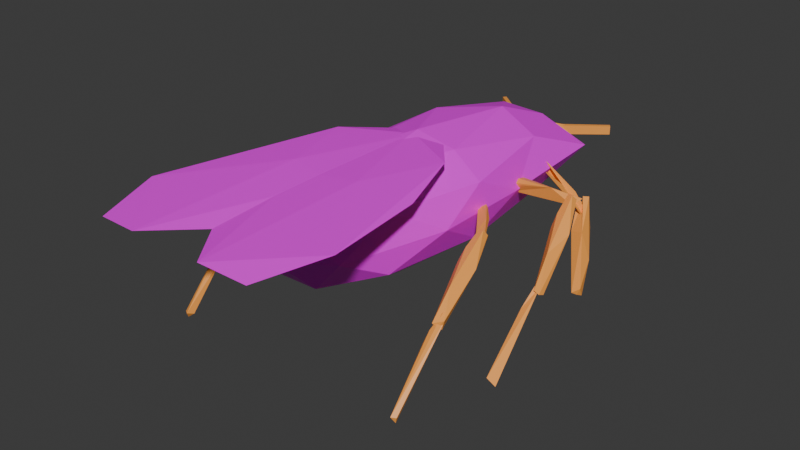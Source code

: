 # Source: fruit_fly.blend  (saved by Blender 4.2.66; exported with 4.5.12 LTS)
import bpy
from mathutils import Matrix  # noqa: F401  (used for matrix-valued properties, if any)

bpy.ops.wm.read_factory_settings(use_empty=True)
scene = bpy.context.scene
scene.name = 'Scene'

# ---- collections
col_collection = bpy.data.collections.new('Collection'); scene.collection.children.link(col_collection)

# ---- images (referenced by path relative to the original .blend; pixels are not part of the script)
import os
ASSET_DIR = os.environ.get("B2B_ASSET_DIR", "")  # directory of the original .blend (textures are referenced by path, not embedded)
HERE = os.path.dirname(os.path.abspath(__file__))  # packed textures are extracted next to this script under _unpacked/

def load_image(name, relpath, width, height, colorspace="sRGB"):
    """Load a texture the original file referenced (path relative to the .blend, or extracted next to this script)."""
    p = next((c for c in (os.path.join(HERE, relpath), os.path.join(ASSET_DIR, relpath)) if relpath and os.path.exists(c)), "")
    if p:
        img = bpy.data.images.load(p, check_existing=True)
        img.name = name
    else:  # same state as the original file: an image datablock whose file is absent (Cycles renders it pink)
        img = bpy.data.images.new(name, width, height)
        img.source = "FILE"
        img.filepath = "//" + (relpath or name)
    img.colorspace_settings.name = colorspace
    return img
img_body_texture = load_image('body-texture', 'body-texture.png', 1024, 1024, 'sRGB')
img_wings = load_image('wings', 'wings.png', 1024, 1024, 'sRGB')

# ---- materials (node trees are filled in below, after node groups)
mat_material_001 = bpy.data.materials.new('Material.001')
mat_material_001.preview_render_type = 'FLAT'
mat_material_004 = bpy.data.materials.new('Material.004')
mat_material = bpy.data.materials.new('Material')
mat_material.alpha_threshold = 0.0
mat_material.use_transparent_shadow = False
mat_material.roughness = 0.5
mat_material.line_color = (0.0, 0.0, 0.0, 1.0)

# ---- material node trees
mat_material_001.use_nodes = True; mat_material_001.node_tree.nodes.clear()
_N = mat_material_001.node_tree.nodes; _L = mat_material_001.node_tree.links
n0 = _N.new('ShaderNodeBsdfPrincipled'); n0.name = 'Principled BSDF'; n0.location = (10, 300)
n1 = _N.new('ShaderNodeOutputMaterial'); n1.name = 'Material Output'; n1.location = (300, 300)
n2 = _N.new('ShaderNodeTexImage'); n2.name = 'Image Texture'; n2.location = (-337, 210)
n2.image = img_body_texture
_L.new(n0.outputs[0], n1.inputs[0])
_L.new(n2.outputs[0], n0.inputs[0])
n1.is_active_output = True
mat_material_004.use_nodes = True; mat_material_004.node_tree.nodes.clear()
_N = mat_material_004.node_tree.nodes; _L = mat_material_004.node_tree.links
n0 = _N.new('ShaderNodeBsdfPrincipled'); n0.name = 'Principled BSDF'; n0.location = (10, 300)
n0.inputs[0].default_value = (1.0, 0.3815, 0.06683, 1.0)
n1 = _N.new('ShaderNodeOutputMaterial'); n1.name = 'Material Output'; n1.location = (300, 300)
_L.new(n0.outputs[0], n1.inputs[0])
n1.is_active_output = True
mat_material.use_nodes = True; mat_material.node_tree.nodes.clear()
_N = mat_material.node_tree.nodes; _L = mat_material.node_tree.links
n0 = _N.new('ShaderNodeOutputMaterial'); n0.name = 'Material Output'; n0.location = (300, 300)
n1 = _N.new('ShaderNodeBsdfPrincipled'); n1.name = 'Principled BSDF'; n1.location = (10, 300)
n1.inputs[3].default_value = 1.45
n2 = _N.new('ShaderNodeTexImage'); n2.name = 'Image Texture'; n2.location = (-345, 229)
n2.image = img_wings
_L.new(n1.outputs[0], n0.inputs[0])
_L.new(n2.outputs[0], n1.inputs[0])
n0.is_active_output = True

# ---- world
world_world = bpy.data.worlds.new('World'); scene.world = world_world
world_world.use_nodes = True; world_world.node_tree.nodes.clear()
_N = world_world.node_tree.nodes; _L = world_world.node_tree.links
n0 = _N.new('ShaderNodeOutputWorld'); n0.name = 'World Output'; n0.location = (300, 300)
n1 = _N.new('ShaderNodeBackground'); n1.name = 'Background'; n1.location = (10, 300)
n1.inputs[0].default_value = (0.05088, 0.05088, 0.05088, 1.0)
_L.new(n1.outputs[0], n0.inputs[0])
n0.is_active_output = True
world_world.color = (0.05088, 0.05088, 0.05088)
world_world.sun_shadow_jitter_overblur = 0.0

# ---- meshes
me_icosphere_001 = bpy.data.meshes.new('Icosphere.001')
me_icosphere_001.from_pydata([(-5.96e-08, 7.451e-09, -0.44), (0.3184, -0.3768, -0.1968), (-0.1216, -0.5772, -0.1968), (-0.3935, 7.451e-09, -0.1968), (-0.1216, 0.6068, -0.1968), (0.3184, 0.398, -0.1968), (0.1216, -0.5772, 0.1968), (-0.3184, -0.3768, 0.1968), (-0.3184, 0.398, 0.1968), (0.1216, 0.6068, 0.1968), (0.3935, 7.451e-09, 0.1968), (-5.96e-08, 7.451e-09, 0.44), (-0.07148, -0.3772, -0.3743), (0.1871, -0.234, -0.3743), (0.1157, -0.5553, -0.2313), (0.3743, 7.451e-09, -0.2313), (0.1871, 0.2484, -0.3743), (-0.2313, 7.451e-09, -0.3743), (-0.3028, -0.3617, -0.2313), (-0.07148, 0.4002, -0.3743), (-0.3028, 0.3824, -0.2313), (0.1157, 0.5845, -0.2313), (0.4185, -0.182, 0.0), (0.4185, 0.1887, 0.0), (-5.96e-08, -0.6547, 0.0), (0.2586, -0.548, 0.0), (-0.4185, -0.182, 0.0), (-0.2586, -0.548, 0.0), (-0.3671, 0.6391, 0.0), (-0.4185, 0.1887, 0.0), (0.3721, 0.6468, 7.451e-09), (-5.96e-08, 0.6861, 0.0), (0.3028, -0.3617, 0.2313), (-0.1157, -0.5553, 0.2313), (-0.3743, 7.451e-09, 0.2313), (-0.1157, 0.5845, 0.2313), (0.3028, 0.3824, 0.2313), (0.07148, -0.3772, 0.3743), (0.2313, 7.451e-09, 0.3743), (-0.1871, -0.234, 0.3743), (-0.1871, 0.2484, 0.3743), (0.07148, 0.4002, 0.3743), (-0.2162, 0.2188, 0.0342), (-0.2249, 0.1826, 0.0342), (-0.3466, 0.2431, -0.0342), (-0.3606, 0.1845, -0.0342), (-0.1703, 0.1957, -0.0342), (-0.3067, 0.2201, 0.06505), (-0.3513, 0.242, 0.0402), (-0.1838, 0.1969, 0.0402), (-0.3118, 0.1988, 0.06505), (-0.3646, 0.1863, 0.0402), (-0.1518, 0.2046, 5.588e-09), (-0.1568, 0.1834, 5.588e-09), (-0.2538, 0.2325, 5.588e-09), (-0.2671, 0.1768, 5.588e-09), (-0.2264, 0.2189, -0.0402), (-0.2347, 0.1845, -0.0402), (-0.3839, 0.2343, -0.06505), (-0.2787, 0.2065, -0.06505), (-0.3921, 0.1999, -0.06505)], [], [(0, 13, 12), (1, 13, 15), (0, 12, 17), (0, 17, 19), (0, 19, 16), (1, 15, 22), (2, 14, 24), (3, 18, 26), (4, 20, 28), (5, 21, 30), (1, 22, 25), (2, 24, 27), (3, 26, 29), (4, 28, 31), (5, 30, 23), (6, 32, 37), (7, 33, 39), (8, 34, 40), (9, 35, 41), (10, 36, 38), (38, 41, 11), (38, 36, 41), (36, 9, 41), (41, 40, 11), (41, 35, 40), (35, 8, 40), (40, 39, 11), (40, 34, 39), (34, 7, 39), (39, 37, 11), (39, 33, 37), (33, 6, 37), (37, 38, 11), (37, 32, 38), (32, 10, 38), (23, 36, 10), (23, 30, 36), (30, 9, 36), (31, 35, 9), (31, 28, 35), (28, 8, 35), (29, 34, 8), (29, 26, 34), (26, 7, 34), (27, 33, 7), (27, 24, 33), (24, 6, 33), (25, 32, 6), (25, 22, 32), (22, 10, 32), (30, 31, 9), (30, 21, 31), (21, 4, 31), (28, 29, 8), (28, 20, 29), (20, 3, 29), (26, 27, 7), (26, 18, 27), (18, 2, 27), (24, 25, 6), (24, 14, 25), (14, 1, 25), (22, 23, 10), (22, 15, 23), (15, 5, 23), (16, 21, 5), (16, 19, 21), (19, 4, 21), (19, 20, 4), (19, 17, 20), (17, 3, 20), (17, 18, 3), (17, 12, 18), (12, 2, 18), (15, 16, 5), (15, 13, 16), (13, 0, 16), (12, 14, 2), (12, 13, 14), (13, 1, 14), (42, 47, 49), (42, 49, 52), (43, 51, 55), (42, 52, 54), (43, 55, 53), (44, 56, 58), (46, 57, 59), (59, 57, 60), (57, 45, 60), (58, 56, 59), (56, 46, 59), (53, 57, 46), (53, 55, 57), (55, 45, 57), (54, 56, 44), (54, 52, 56), (52, 46, 56), (48, 42, 54), (52, 53, 46), (52, 49, 53), (49, 43, 53), (50, 51, 43), (49, 50, 43), (49, 47, 50), (47, 42, 48)])
_uv = me_icosphere_001.uv_layers.new(name='UVMap')
_uv.uv.foreach_set('vector', [0.1818, 0.0, 0.2273, 0.07873, 0.1364, 0.07873, 0.2727, 0.1575, 0.3182, 0.07873, 0.3636, 0.1575, 0.9091, 0.0, 0.9545, 0.07873, 0.8636, 0.07873, 0.7273, 0.0, 0.7727, 0.07873, 0.6818, 0.07873, 0.5455, 0.0, 0.5909, 0.07873, 0.5, 0.07873, 0.2727, 0.1575, 0.3636, 0.1575, 0.3182, 0.2362, 0.09091, 0.1575, 0.1818, 0.1575, 0.1364, 0.2362, 0.8182, 0.1575, 0.9091, 0.1575, 0.8636, 0.2362, 0.6364, 0.1575, 0.7273, 0.1575, 0.6818, 0.2362, 0.4545, 0.1575, 0.5455, 0.1575, 0.5, 0.2362, 0.2727, 0.1575, 0.3182, 0.2362, 0.2273, 0.2362, 0.09091, 0.1575, 0.1364, 0.2362, 0.04546, 0.2362, 0.8182, 0.1575, 0.8636, 0.2362, 0.7727, 0.2362, 0.6364, 0.1575, 0.6818, 0.2362, 0.5909, 0.2362, 0.4545, 0.1575, 0.5, 0.2362, 0.4091, 0.2362, 0.1818, 0.3149, 0.2727, 0.3149, 0.2273, 0.3937, 0.0, 0.3149, 0.09091, 0.3149, 0.04546, 0.3937, 0.7273, 0.3149, 0.8182, 0.3149, 0.7727, 0.3937, 0.5455, 0.3149, 0.6364, 0.3149, 0.5909, 0.3937, 0.3636, 0.3149, 0.4545, 0.3149, 0.4091, 0.3937, 0.4091, 0.3937, 0.5, 0.3937, 0.4545, 0.4724, 0.4091, 0.3937, 0.4545, 0.3149, 0.5, 0.3937, 0.4545, 0.3149, 0.5455, 0.3149, 0.5, 0.3937, 0.5909, 0.3937, 0.6818, 0.3937, 0.6364, 0.4724, 0.5909, 0.3937, 0.6364, 0.3149, 0.6818, 0.3937, 0.6364, 0.3149, 0.7273, 0.3149, 0.6818, 0.3937, 0.7727, 0.3937, 0.8636, 0.3937, 0.8182, 0.4724, 0.7727, 0.3937, 0.8182, 0.3149, 0.8636, 0.3937, 0.8182, 0.3149, 0.9091, 0.3149, 0.8636, 0.3937, 0.04546, 0.3937, 0.1364, 0.3937, 0.09091, 0.4724, 0.04546, 0.3937, 0.09091, 0.3149, 0.1364, 0.3937, 0.09091, 0.3149, 0.1818, 0.3149, 0.1364, 0.3937, 0.2273, 0.3937, 0.3182, 0.3937, 0.2727, 0.4724, 0.2273, 0.3937, 0.2727, 0.3149, 0.3182, 0.3937, 0.2727, 0.3149, 0.3636, 0.3149, 0.3182, 0.3937, 0.4091, 0.2362, 0.4545, 0.3149, 0.3636, 0.3149, 0.4091, 0.2362, 0.5, 0.2362, 0.4545, 0.3149, 0.5, 0.2362, 0.5455, 0.3149, 0.4545, 0.3149, 0.5909, 0.2362, 0.6364, 0.3149, 0.5455, 0.3149, 0.5909, 0.2362, 0.6818, 0.2362, 0.6364, 0.3149, 0.6818, 0.2362, 0.7273, 0.3149, 0.6364, 0.3149, 0.7727, 0.2362, 0.8182, 0.3149, 0.7273, 0.3149, 0.7727, 0.2362, 0.8636, 0.2362, 0.8182, 0.3149, 0.8636, 0.2362, 0.9091, 0.3149, 0.8182, 0.3149, 0.04546, 0.2362, 0.09091, 0.3149, 0.0, 0.3149, 0.04546, 0.2362, 0.1364, 0.2362, 0.09091, 0.3149, 0.1364, 0.2362, 0.1818, 0.3149, 0.09091, 0.3149, 0.2273, 0.2362, 0.2727, 0.3149, 0.1818, 0.3149, 0.2273, 0.2362, 0.3182, 0.2362, 0.2727, 0.3149, 0.3182, 0.2362, 0.3636, 0.3149, 0.2727, 0.3149, 0.5, 0.2362, 0.5909, 0.2362, 0.5455, 0.3149, 0.5, 0.2362, 0.5455, 0.1575, 0.5909, 0.2362, 0.5455, 0.1575, 0.6364, 0.1575, 0.5909, 0.2362, 0.6818, 0.2362, 0.7727, 0.2362, 0.7273, 0.3149, 0.6818, 0.2362, 0.7273, 0.1575, 0.7727, 0.2362, 0.7273, 0.1575, 0.8182, 0.1575, 0.7727, 0.2362, 0.8636, 0.2362, 0.9545, 0.2362, 0.9091, 0.3149, 0.8636, 0.2362, 0.9091, 0.1575, 0.9545, 0.2362, 0.9091, 0.1575, 1.0, 0.1575, 0.9545, 0.2362, 0.1364, 0.2362, 0.2273, 0.2362, 0.1818, 0.3149, 0.1364, 0.2362, 0.1818, 0.1575, 0.2273, 0.2362, 0.1818, 0.1575, 0.2727, 0.1575, 0.2273, 0.2362, 0.3182, 0.2362, 0.4091, 0.2362, 0.3636, 0.3149, 0.3182, 0.2362, 0.3636, 0.1575, 0.4091, 0.2362, 0.3636, 0.1575, 0.4545, 0.1575, 0.4091, 0.2362, 0.5, 0.07873, 0.5455, 0.1575, 0.4545, 0.1575, 0.5, 0.07873, 0.5909, 0.07873, 0.5455, 0.1575, 0.5909, 0.07873, 0.6364, 0.1575, 0.5455, 0.1575, 0.6818, 0.07873, 0.7273, 0.1575, 0.6364, 0.1575, 0.6818, 0.07873, 0.7727, 0.07873, 0.7273, 0.1575, 0.7727, 0.07873, 0.8182, 0.1575, 0.7273, 0.1575, 0.8636, 0.07873, 0.9091, 0.1575, 0.8182, 0.1575, 0.8636, 0.07873, 0.9545, 0.07873, 0.9091, 0.1575, 0.9545, 0.07873, 1.0, 0.1575, 0.9091, 0.1575, 0.3636, 0.1575, 0.4091, 0.07873, 0.4545, 0.1575, 0.3636, 0.1575, 0.3182, 0.07873, 0.4091, 0.07873, 0.3182, 0.07873, 0.3636, 0.0, 0.4091, 0.07873, 0.1364, 0.07873, 0.1818, 0.1575, 0.09091, 0.1575, 0.1364, 0.07873, 0.2273, 0.07873, 0.1818, 0.1575, 0.2273, 0.07873, 0.2727, 0.1575, 0.1818, 0.1575, 0.2727, 0.1575, 0.3182, 0.07873, 0.3636, 0.1575, 0.2727, 0.1575, 0.3636, 0.1575, 0.3182, 0.2362, 0.4545, 0.1575, 0.5455, 0.1575, 0.5, 0.2362, 0.2727, 0.1575, 0.3182, 0.2362, 0.2273, 0.2362, 0.4545, 0.1575, 0.5, 0.2362, 0.4091, 0.2362, 0.1818, 0.3149, 0.2727, 0.3149, 0.2273, 0.3937, 0.3636, 0.3149, 0.4545, 0.3149, 0.4091, 0.3937, 0.4091, 0.3937, 0.4545, 0.3149, 0.5, 0.3937, 0.4545, 0.3149, 0.5455, 0.3149, 0.5, 0.3937, 0.2273, 0.3937, 0.2727, 0.3149, 0.3182, 0.3937, 0.2727, 0.3149, 0.3636, 0.3149, 0.3182, 0.3937, 0.4091, 0.2362, 0.4545, 0.3149, 0.3636, 0.3149, 0.4091, 0.2362, 0.5, 0.2362, 0.4545, 0.3149, 0.5, 0.2362, 0.5455, 0.3149, 0.4545, 0.3149, 0.2273, 0.2362, 0.2727, 0.3149, 0.1818, 0.3149, 0.2273, 0.2362, 0.3182, 0.2362, 0.2727, 0.3149, 0.3182, 0.2362, 0.3636, 0.3149, 0.2727, 0.3149, 0.1818, 0.1575, 0.2727, 0.1575, 0.2273, 0.2362, 0.3182, 0.2362, 0.4091, 0.2362, 0.3636, 0.3149, 0.3182, 0.2362, 0.3636, 0.1575, 0.4091, 0.2362, 0.3636, 0.1575, 0.4545, 0.1575, 0.4091, 0.2362, 0.5, 0.07873, 0.5455, 0.1575, 0.4545, 0.1575, 0.3636, 0.1575, 0.4091, 0.07873, 0.4545, 0.1575, 0.3636, 0.1575, 0.3182, 0.07873, 0.4091, 0.07873, 0.2273, 0.07873, 0.2727, 0.1575, 0.1818, 0.1575])
me_icosphere_001.materials.append(mat_material_001)
me_icosphere_001.update()
me_icosphere_002 = bpy.data.meshes.new('Icosphere.002')
me_icosphere_002.from_pydata([(-0.3466, 0.2431, -0.0342), (-0.3914, 0.2387, -0.07372), (-0.3094, 0.2105, 0.05799), (-0.3646, 0.1863, 0.0402), (-0.3532, 0.2476, 0.04166), (-0.2538, 0.2325, 5.588e-09), (-0.7346, 0.2579, 0.009016), (-0.5875, 0.2167, 0.06378), (-0.2671, 0.1768, 5.588e-09), (-0.6962, 0.237, -0.04291), (-0.2787, 0.2065, -0.06505), (-0.371, 0.2053, -0.04079), (-0.7801, 0.1428, -0.1511), (-0.6686, 0.1994, -0.1073), (-0.6712, 0.2356, 0.03631), (-0.7952, -0.0009033, -0.4734), (-0.7228, 0.1337, -0.2816), (-0.6842, 0.248, -0.01458), (-0.6645, 0.1526, -0.1512), (-0.7506, -0.01185, -0.4427), (-0.7161, 0.2419, 0.007897), (-0.7666, -0.02822, -0.427), (-0.7882, -0.01997, -0.4579), (-0.6719, 0.1762, -0.06221), (-0.7472, 0.05419, -0.2316), (-0.7013, 0.2289, 0.04324), (-0.753, -0.002089, -0.4032), (-0.7518, -0.2447, -0.8791), (-0.7431, -0.02885, -0.5006), (-0.7401, -0.06707, -0.5372), (-0.8137, -0.257, -0.9056), (-0.7707, -0.2655, -0.8512), (-0.7751, -0.00503, -0.4236)], [], [(10, 11, 1), (11, 9, 1), (9, 6, 1), (7, 9, 11), (6, 4, 1), (4, 0, 1), (8, 7, 11), (8, 3, 7), (7, 6, 9), (4, 5, 0), (2, 7, 3), (7, 4, 6), (7, 2, 4), (12, 15, 22), (16, 18, 19), (18, 23, 24), (24, 23, 25), (23, 14, 25), (25, 12, 24), (12, 22, 24), (22, 21, 24), (21, 18, 24), (20, 12, 25), (19, 18, 21), (20, 17, 12), (22, 15, 19), (15, 16, 19), (16, 13, 18), (16, 17, 13), (16, 12, 17), (16, 15, 12), (32, 30, 31), (31, 29, 32), (29, 26, 32), (27, 29, 31), (30, 27, 31), (27, 28, 29), (28, 30, 32), (30, 28, 27)])
_uv = me_icosphere_002.uv_layers.new(name='UVMap')
_uv.uv.foreach_set('vector', [0.4091, 0.3937, 0.5, 0.3937, 0.4545, 0.4724, 0.5633, 0.3457, 0.808, 0.3149, 0.6605, 0.4305, 0.808, 0.3149, 0.8228, 0.2198, 0.8248, 0.4142, 0.7242, 0.1261, 0.808, 0.3149, 0.5633, 0.3457, 0.006328, 0.304, 0.1805, 0.1581, 0.1328, 0.396, 0.1805, 0.1581, 0.1818, 0.3149, 0.1328, 0.396, 0.5, 0.2362, 0.7242, 0.1261, 0.5633, 0.3457, 0.5, 0.2362, 0.5455, 0.1575, 0.7242, 0.1261, 0.7242, 0.1261, 0.8228, 0.2198, 0.808, 0.3149, 0.1805, 0.1581, 0.2273, 0.2362, 0.1818, 0.3149, 0.5, 0.07873, 0.6465, 0.1137, 0.5455, 0.1575, 0.8851, 0.06358, 1.0, 0.1575, 0.8228, 0.2198, 0.1627, 0.03308, 0.2273, 0.07873, 0.1805, 0.1581, 0.7843, 0.2506, 0.9761, 0.1749, 0.8933, 0.2876, 0.2271, 0.06525, 0.4077, 0.2371, 0.2273, 0.2362, 0.4077, 0.2371, 0.4545, 0.3149, 0.4348, 0.4381, 0.4348, 0.4381, 0.4545, 0.3149, 0.5, 0.3937, 0.4545, 0.3149, 0.5455, 0.3149, 0.5, 0.3937, 0.7727, 0.3937, 0.7843, 0.2506, 0.8459, 0.4244, 0.7843, 0.2506, 0.8933, 0.2876, 0.8459, 0.4244, 0.1364, 0.2362, 0.1806, 0.3149, 0.08955, 0.3937, 0.1806, 0.3149, 0.4077, 0.2371, 0.2528, 0.411, 0.6818, 0.2362, 0.7843, 0.2506, 0.6363, 0.316, 0.2273, 0.2362, 0.4077, 0.2371, 0.1806, 0.3149, 0.6818, 0.2362, 0.5781, 0.1575, 0.7843, 0.2506, 0.1364, 0.2362, 0.1044, 0.1671, 0.2273, 0.2362, 0.1044, 0.1671, 0.2271, 0.06525, 0.2273, 0.2362, 0.2271, 0.06525, 0.4545, 0.1575, 0.4077, 0.2371, 0.5248, 0.06285, 0.5781, 0.1575, 0.4545, 0.1575, 0.7172, 0.0549, 0.7843, 0.2506, 0.5781, 0.1575, 0.8891, 0.03462, 0.9761, 0.1749, 0.7843, 0.2506, 0.703, 0.2728, 0.9978, 0.1559, 0.8569, 0.4052, 0.4345, 0.4377, 0.4321, 0.2776, 0.5, 0.3937, 0.4321, 0.2776, 0.5455, 0.3149, 0.5, 0.3937, 0.205, 0.1841, 0.4321, 0.2776, 0.1682, 0.3179, 0.0948, 0.1588, 0.205, 0.1841, 0.1682, 0.3179, 0.205, 0.1841, 0.466, 0.1673, 0.4321, 0.2776, 0.8891, 0.0347, 0.9978, 0.1559, 0.703, 0.2728, 0.0948, 0.1588, 0.2028, 0.03635, 0.205, 0.1841])
me_icosphere_002.materials.append(mat_material_004)
me_icosphere_002.update()
me_icosphere_003 = bpy.data.meshes.new('Icosphere.003')
me_icosphere_003.from_pydata([(-0.6847, -0.2632, -0.08329), (-0.5732, -0.2039, -0.06278), (-0.5758, -0.1565, 0.064), (-0.6998, -0.4312, -0.3429), (-0.6121, -0.3057, -0.2178), (-0.6349, -0.2426, -0.1536), (-0.608, -0.1373, 0.01589), (-0.5789, -0.1492, -0.003748), (-0.5691, -0.2536, -0.08729), (-0.6885, -0.4449, -0.3149), (-0.6553, -0.4394, -0.3084), (-0.6207, -0.1526, 0.03353), (-0.6712, -0.4542, -0.2864), (-0.7136, -0.432, -0.2713), (-0.5765, -0.223, -0.00919), (-0.6518, -0.357, -0.1271), (-0.6059, -0.1625, 0.07348), (-0.6926, -0.3967, -0.2456), (-0.6629, -0.443, -0.3517), (-0.6718, -0.4266, -0.2734), (-0.6641, -0.6175, -0.7742), (-0.6815, -0.506, -0.5395), (-0.6526, -0.4793, -0.4139), (-0.6923, -0.6278, -0.8046), (-0.7017, -0.6307, -0.759), (-0.7075, -0.4098, -0.2475), (-0.6733, -0.4331, -0.2966), (-0.6639, -0.4591, -0.3348), (-0.6778, -0.6403, -0.7558), (-0.6909, -0.419, -0.2297), (-0.5229, -0.07499, 0.04331), (-0.3747, 0.05616, 0.01937), (-0.6315, -0.1796, 0.02336), (-0.6078, -0.1958, 0.004019), (-0.5465, -0.1462, 0.01937), (-0.3434, 0.04028, 0.01937), (-0.4831, -0.0232, -0.01937), (-0.6177, -0.2005, -0.04564), (-0.6321, -0.2384, -0.01937), (-0.4412, -0.03565, -0.01937), (-0.3723, 0.02465, -0.01937), (-0.5236, -0.07442, -0.04331)], [], [(5, 4, 3), (0, 3, 13), (4, 8, 10), (8, 14, 15), (15, 14, 16), (14, 2, 16), (16, 0, 15), (0, 13, 15), (13, 12, 15), (12, 8, 15), (11, 0, 16), (3, 9, 13), (9, 12, 13), (10, 8, 12), (11, 6, 0), (9, 3, 10), (3, 4, 10), (4, 1, 8), (4, 7, 1), (4, 5, 7), (5, 6, 7), (5, 0, 6), (5, 3, 0), (25, 23, 24), (22, 27, 28), (28, 27, 29), (27, 19, 29), (29, 25, 28), (25, 24, 28), (23, 28, 24), (20, 22, 28), (23, 20, 28), (20, 18, 22), (21, 26, 18), (21, 17, 26), (21, 25, 17), (21, 23, 25), (20, 21, 18), (23, 21, 20), (30, 31, 32), (31, 30, 35), (30, 32, 33), (30, 33, 34), (30, 34, 35), (32, 31, 36), (33, 32, 37), (34, 33, 38), (35, 34, 39), (32, 36, 37), (33, 37, 38), (34, 38, 39), (36, 40, 41), (37, 36, 41), (38, 37, 41), (39, 38, 41), (40, 39, 41)])
_uv = me_icosphere_003.uv_layers.new(name='UVMap')
_uv.uv.foreach_set('vector', [0.1818, 0.0, 0.2541, 0.1041, 0.1044, 0.1671, 0.7843, 0.2506, 0.9761, 0.1749, 0.8933, 0.2876, 0.2541, 0.1041, 0.4077, 0.2371, 0.2273, 0.2362, 0.4077, 0.2371, 0.4545, 0.3149, 0.4348, 0.4381, 0.4348, 0.4381, 0.4545, 0.3149, 0.5, 0.3937, 0.4545, 0.3149, 0.5455, 0.3149, 0.5, 0.3937, 0.7727, 0.3937, 0.7843, 0.2506, 0.8459, 0.4244, 0.7843, 0.2506, 0.8933, 0.2876, 0.8459, 0.4244, 0.07302, 0.3149, 0.1806, 0.3149, 0.08955, 0.3937, 0.1806, 0.3149, 0.4077, 0.2371, 0.2528, 0.411, 0.6818, 0.2362, 0.7843, 0.2506, 0.6363, 0.316, 0.1044, 0.1671, 0.1364, 0.2362, 0.07302, 0.3149, 0.1364, 0.2362, 0.1806, 0.3149, 0.07302, 0.3149, 0.2273, 0.2362, 0.4077, 0.2371, 0.1806, 0.3149, 0.6818, 0.2362, 0.6366, 0.1575, 0.7843, 0.2506, 0.1364, 0.2362, 0.1044, 0.1671, 0.2273, 0.2362, 0.1044, 0.1671, 0.2541, 0.1041, 0.2273, 0.2362, 0.2541, 0.1041, 0.4545, 0.1575, 0.4077, 0.2371, 0.5, 0.07873, 0.5455, 0.1575, 0.4545, 0.1575, 0.5, 0.07873, 0.5664, 0.0362, 0.5455, 0.1575, 0.5664, 0.0362, 0.6366, 0.1575, 0.5455, 0.1575, 0.7172, 0.0549, 0.7843, 0.2506, 0.6366, 0.1575, 0.8891, 0.03462, 0.9761, 0.1749, 0.7843, 0.2506, 0.682, 0.2362, 0.9978, 0.1559, 0.9525, 0.2381, 0.4076, 0.2369, 0.4545, 0.3149, 0.4345, 0.4377, 0.4345, 0.4377, 0.4545, 0.3149, 0.5, 0.3937, 0.4545, 0.3149, 0.5455, 0.3149, 0.5, 0.3937, 0.7727, 0.3937, 0.682, 0.2362, 0.8476, 0.4213, 0.682, 0.2362, 0.9525, 0.2381, 0.8476, 0.4213, 0.0948, 0.1588, 0.1775, 0.3208, 0.07197, 0.2875, 0.205, 0.1841, 0.4076, 0.2369, 0.1775, 0.3208, 0.0948, 0.1588, 0.205, 0.1841, 0.1775, 0.3208, 0.205, 0.1841, 0.4545, 0.1575, 0.4076, 0.2369, 0.5245, 0.03635, 0.5016, 0.2335, 0.4545, 0.1575, 0.5245, 0.03635, 0.637, 0.1585, 0.5016, 0.2335, 0.7473, 0.0347, 0.682, 0.2362, 0.6355, 0.1581, 0.8891, 0.0347, 0.9978, 0.1559, 0.682, 0.2362, 0.205, 0.1841, 0.3636, 0.07873, 0.4545, 0.1575, 0.0948, 0.1588, 0.2028, 0.03635, 0.205, 0.1841, 0.1818, 0.0, 0.2727, 0.1575, 0.09091, 0.1575, 0.2727, 0.1575, 0.3636, 0.0, 0.4545, 0.1575, 0.9091, 0.0, 1.0, 0.1575, 0.8182, 0.1575, 0.7273, 0.0, 0.8182, 0.1575, 0.6364, 0.1575, 0.5455, 0.0, 0.6364, 0.1575, 0.4545, 0.1575, 0.09091, 0.1575, 0.2727, 0.1575, 0.1818, 0.3149, 0.8182, 0.1575, 1.0, 0.1575, 0.9091, 0.3149, 0.6364, 0.1575, 0.8182, 0.1575, 0.7273, 0.3149, 0.4545, 0.1575, 0.6364, 0.1575, 0.5455, 0.3149, 0.09091, 0.1575, 0.1818, 0.3149, 0.0, 0.3149, 0.8182, 0.1575, 0.9091, 0.3149, 0.7273, 0.3149, 0.6364, 0.1575, 0.7273, 0.3149, 0.5455, 0.3149, 0.1818, 0.3149, 0.3636, 0.3149, 0.2727, 0.4724, 0.0, 0.3149, 0.1818, 0.3149, 0.09091, 0.4724, 0.7273, 0.3149, 0.9091, 0.3149, 0.8182, 0.4724, 0.5455, 0.3149, 0.7273, 0.3149, 0.6364, 0.4724, 0.3636, 0.3149, 0.5455, 0.3149, 0.4545, 0.4724])
me_icosphere_003.materials.append(mat_material_004)
me_icosphere_003.update()
me_icosphere_004 = bpy.data.meshes.new('Icosphere.004')
me_icosphere_004.from_pydata([(-0.6191, 0.005391, -0.4341), (-0.5335, -0.07607, -0.3808), (-0.6699, 0.1005, -0.8282), (-0.5684, 0.009199, -0.6126), (-0.5448, -0.00322, -0.4627), (-0.5329, -0.07477, -0.292), (-0.5002, -0.08161, -0.2702), (-0.6041, -0.06346, -0.4559), (-0.6926, 0.08878, -0.845), (-0.677, 0.06967, -0.8532), (-0.5382, -0.07009, -0.2329), (-0.7089, 0.07342, -0.8581), (-0.7107, 0.08843, -0.7877), (-0.5884, -0.07337, -0.3982), (-0.6796, 0.01062, -0.6323), (-0.5614, -0.08718, -0.2399), (-0.5141, -0.04408, -0.1838), (-0.3659, 0.01809, 0.07076), (-0.5626, -0.05593, -0.3622), (-0.5657, -0.0592, -0.3206), (-0.5377, -0.0624, -0.3368), (-0.3346, 0.01178, 0.03879), (-0.4744, 0.00272, -0.1045), (-0.5756, -0.04895, -0.366), (-0.5832, -0.06139, -0.429), (-0.4324, -0.002232, -0.1295), (-0.3635, 0.02175, -0.008101), (-0.5148, -0.007645, -0.2171)], [], [(4, 3, 2), (0, 2, 12), (3, 7, 9), (7, 13, 14), (14, 13, 15), (15, 0, 14), (0, 12, 14), (12, 11, 14), (11, 7, 14), (10, 0, 15), (2, 8, 12), (8, 11, 12), (9, 7, 11), (10, 5, 0), (8, 2, 9), (2, 3, 9), (3, 1, 7), (3, 6, 1), (3, 4, 6), (4, 5, 6), (4, 0, 5), (4, 2, 0), (11, 8, 9), (16, 17, 18), (17, 16, 21), (16, 18, 19), (16, 19, 20), (16, 20, 21), (18, 17, 22), (19, 18, 23), (20, 19, 24), (21, 20, 25), (18, 22, 23), (19, 23, 24), (20, 24, 25), (22, 26, 27), (23, 22, 27), (24, 23, 27), (25, 24, 27), (26, 25, 27), (1, 13, 7), (1, 5, 13), (6, 5, 1), (10, 15, 5), (5, 15, 13)])
_uv = me_icosphere_004.uv_layers.new(name='UVMap')
_uv.uv.foreach_set('vector', [0.1818, 0.0, 0.2541, 0.1041, 0.1044, 0.1671, 0.7843, 0.2506, 0.9761, 0.1749, 0.8933, 0.2876, 0.2541, 0.1041, 0.4077, 0.2371, 0.2273, 0.2362, 0.4077, 0.2371, 0.4545, 0.3149, 0.4348, 0.4381, 0.4348, 0.4381, 0.4545, 0.3149, 0.5, 0.3937, 0.7727, 0.3937, 0.7843, 0.2506, 0.8459, 0.4244, 0.7843, 0.2506, 0.8933, 0.2876, 0.8459, 0.4244, 0.07302, 0.3149, 0.1806, 0.3149, 0.08955, 0.3937, 0.1806, 0.3149, 0.4077, 0.2371, 0.2528, 0.411, 0.6818, 0.2362, 0.7843, 0.2506, 0.6363, 0.316, 0.1044, 0.1671, 0.1364, 0.2362, 0.07302, 0.3149, 0.1364, 0.2362, 0.1806, 0.3149, 0.07302, 0.3149, 0.2273, 0.2362, 0.4077, 0.2371, 0.1806, 0.3149, 0.6818, 0.2362, 0.6366, 0.1575, 0.7843, 0.2506, 0.1364, 0.2362, 0.1044, 0.1671, 0.2273, 0.2362, 0.1044, 0.1671, 0.2541, 0.1041, 0.2273, 0.2362, 0.2541, 0.1041, 0.4545, 0.1575, 0.4077, 0.2371, 0.5, 0.07873, 0.5455, 0.1575, 0.4545, 0.1575, 0.5, 0.07873, 0.5664, 0.0362, 0.5455, 0.1575, 0.5664, 0.0362, 0.6366, 0.1575, 0.5455, 0.1575, 0.7172, 0.0549, 0.7843, 0.2506, 0.6366, 0.1575, 0.8891, 0.03462, 0.9761, 0.1749, 0.7843, 0.2506, 0.0, 0.0, 0.0, 0.0, 0.0, 0.0, 0.1818, 0.0, 0.2727, 0.1575, 0.09091, 0.1575, 0.2727, 0.1575, 0.3636, 0.0, 0.4545, 0.1575, 0.9091, 0.0, 1.0, 0.1575, 0.8182, 0.1575, 0.7273, 0.0, 0.8182, 0.1575, 0.6364, 0.1575, 0.5455, 0.0, 0.6364, 0.1575, 0.4545, 0.1575, 0.09091, 0.1575, 0.2727, 0.1575, 0.1818, 0.3149, 0.8182, 0.1575, 1.0, 0.1575, 0.9091, 0.3149, 0.6364, 0.1575, 0.8182, 0.1575, 0.7273, 0.3149, 0.4545, 0.1575, 0.6364, 0.1575, 0.5455, 0.3149, 0.09091, 0.1575, 0.1818, 0.3149, 0.0, 0.3149, 0.8182, 0.1575, 0.9091, 0.3149, 0.7273, 0.3149, 0.6364, 0.1575, 0.7273, 0.3149, 0.5455, 0.3149, 0.1818, 0.3149, 0.3636, 0.3149, 0.2727, 0.4724, 0.0, 0.3149, 0.1818, 0.3149, 0.09091, 0.4724, 0.7273, 0.3149, 0.9091, 0.3149, 0.8182, 0.4724, 0.5455, 0.3149, 0.7273, 0.3149, 0.6364, 0.4724, 0.3636, 0.3149, 0.5455, 0.3149, 0.4545, 0.4724, 0.0, 0.0, 0.0, 0.0, 0.0, 0.0, 0.0, 0.0, 0.0, 0.0, 0.0, 0.0, 0.0, 0.0, 0.0, 0.0, 0.0, 0.0, 0.0, 0.0, 0.0, 0.0, 0.0, 0.0, 0.0, 0.0, 0.0, 0.0, 0.0, 0.0])
me_icosphere_004.materials.append(mat_material_004)
me_icosphere_004.update()
me_icosphere_005 = bpy.data.meshes.new('Icosphere.005')
me_icosphere_005.from_pydata([(-0.2708, -0.3728, 4.105), (0.05258, -0.7308, 4.348), (-0.6284, -0.8821, 4.348), (-0.6632, -0.343, 4.348), (-0.219, 0.0052, 4.348), (0.1476, -0.1686, 4.348), (-0.2845, -0.8995, 4.741), (-0.7988, -0.6772, 4.741), (-0.4779, -0.1203, 4.741), (0.01996, -0.01324, 4.741), (0.1247, -0.4038, 4.741), (-0.2713, -0.3727, 4.985)], [], [(0, 1, 2), (1, 0, 5), (0, 2, 3), (0, 3, 4), (0, 4, 5), (1, 5, 10), (2, 1, 6), (3, 2, 7), (4, 3, 8), (5, 4, 9), (1, 10, 6), (2, 6, 7), (3, 7, 8), (4, 8, 9), (5, 9, 10), (6, 10, 11), (7, 6, 11), (8, 7, 11), (9, 8, 11), (10, 9, 11)])
_uv = me_icosphere_005.uv_layers.new(name='UVMap')
_uv.uv.foreach_set('vector', [0.1818, 0.0, 0.2727, 0.1575, 0.09091, 0.1575, 0.2727, 0.1575, 0.3636, 0.0, 0.4545, 0.1575, 0.9091, 0.0, 1.0, 0.1575, 0.8182, 0.1575, 0.7273, 0.0, 0.8182, 0.1575, 0.6364, 0.1575, 0.5455, 0.0, 0.6364, 0.1575, 0.4545, 0.1575, 0.2727, 0.1575, 0.4545, 0.1575, 0.3636, 0.3149, 0.09091, 0.1575, 0.2727, 0.1575, 0.1818, 0.3149, 0.8182, 0.1575, 1.0, 0.1575, 0.9091, 0.3149, 0.6364, 0.1575, 0.8182, 0.1575, 0.7273, 0.3149, 0.4545, 0.1575, 0.6364, 0.1575, 0.5455, 0.3149, 0.2727, 0.1575, 0.3636, 0.3149, 0.1818, 0.3149, 0.09091, 0.1575, 0.1818, 0.3149, 0.0, 0.3149, 0.8182, 0.1575, 0.9091, 0.3149, 0.7273, 0.3149, 0.6364, 0.1575, 0.7273, 0.3149, 0.5455, 0.3149, 0.4545, 0.1575, 0.5455, 0.3149, 0.3636, 0.3149, 0.1818, 0.3149, 0.3636, 0.3149, 0.2727, 0.4724, 0.0, 0.3149, 0.1818, 0.3149, 0.09091, 0.4724, 0.7273, 0.3149, 0.9091, 0.3149, 0.8182, 0.4724, 0.5455, 0.3149, 0.7273, 0.3149, 0.6364, 0.4724, 0.3636, 0.3149, 0.5455, 0.3149, 0.4545, 0.4724])
me_icosphere_005.materials.append(mat_material)
me_icosphere_005.update()
me_icosphere_006 = bpy.data.meshes.new('Icosphere.006')
me_icosphere_006.from_pydata([(-1.189, -0.07132, -2.334), (-1.444, -0.1647, -2.09), (-2.181, 0.1426, -2.09), (-0.9318, 0.02265, -2.138), (-0.05294, -0.3732, -1.894), (-1.445, -0.1653, -1.649), (-2.023, 0.2003, -1.697), (-0.9333, 0.0221, -1.697), (-1.189, -0.07132, -1.454), (-4.157, 0.7197, -2.188), (-4.157, 0.7197, -1.741), (-1.591, 0.01349, -2.128), (-1.591, 0.01349, -1.651), (-4.004, 0.7839, -2.188), (-4.004, 0.7839, -1.741), (-1.438, 0.07768, -2.128), (-1.438, 0.07768, -1.651)], [], [(0, 3, 4), (0, 4, 1), (0, 1, 2), (0, 2, 3), (1, 4, 5), (2, 1, 5), (3, 2, 6), (3, 7, 4), (2, 5, 6), (3, 6, 7), (4, 7, 8), (5, 4, 8), (6, 5, 8), (7, 6, 8), (9, 10, 12, 11), (11, 12, 16, 15), (15, 16, 14, 13), (13, 14, 10, 9), (11, 15, 13, 9), (16, 12, 10, 14)])
_uv = me_icosphere_006.uv_layers.new(name='UVMap')
_uv.uv.foreach_set('vector', [0.1818, 0.0, 0.3636, 0.1575, 0.1364, 0.2362, 0.9091, 0.0, 1.0, 0.1575, 0.8182, 0.1575, 0.7273, 0.0, 0.8182, 0.1575, 0.6364, 0.1575, 0.5455, 0.0, 0.6364, 0.1575, 0.3636, 0.1575, 0.8182, 0.1575, 1.0, 0.1575, 0.8182, 0.3149, 0.6364, 0.1575, 0.8182, 0.1575, 0.8182, 0.3149, 0.3636, 0.1575, 0.6364, 0.1575, 0.5455, 0.3149, 0.3636, 0.1575, 0.3636, 0.3149, 0.1364, 0.2362, 0.6364, 0.1575, 0.8182, 0.3149, 0.5455, 0.3149, 0.3636, 0.1575, 0.5455, 0.3149, 0.3636, 0.3149, 0.1364, 0.2362, 0.3636, 0.3149, 0.2727, 0.4724, 0.0, 0.3149, 0.1364, 0.2362, 0.09091, 0.4724, 0.5455, 0.3149, 0.8182, 0.3149, 0.6364, 0.4724, 0.3636, 0.3149, 0.5455, 0.3149, 0.4545, 0.4724, 0.375, 0.0, 0.625, 0.0, 0.625, 0.25, 0.375, 0.25, 0.375, 0.25, 0.625, 0.25, 0.625, 0.5, 0.375, 0.5, 0.375, 0.5, 0.625, 0.5, 0.625, 0.75, 0.375, 0.75, 0.375, 0.75, 0.625, 0.75, 0.625, 1.0, 0.375, 1.0, 0.125, 0.5, 0.375, 0.5, 0.375, 0.75, 0.125, 0.75, 0.625, 0.5, 0.875, 0.5, 0.875, 0.75, 0.625, 0.75])
me_icosphere_006.materials.append(mat_material_004)
me_icosphere_006.update()

# ---- objects
ob_empty = bpy.data.objects.new('Empty', None)
ob_body = bpy.data.objects.new('body', me_icosphere_001)
ob_legs = bpy.data.objects.new('legs', me_icosphere_002)
ob_legs_001 = bpy.data.objects.new('legs.001', me_icosphere_003)
ob_legs_002 = bpy.data.objects.new('legs.002', me_icosphere_004)
ob_wings = bpy.data.objects.new('wings', me_icosphere_005)
ob_eyes = bpy.data.objects.new('eyes', me_icosphere_006)

# ---- transforms, parenting, visibility, modifiers, constraints
ob_empty.location = (0.5212, -0.158, -0.01955)
ob_empty.rotation_euler = (0.0, 1.241e-07, 0.0)
ob_empty.empty_display_type = 'IMAGE'
ob_empty.empty_display_size = 5.0
ob_body.location = (0.0, 0.0, 0.0)
ob_body.scale = (1.38, 2.195, 1.0)
ob_legs.location = (0.0, 0.0, 0.0)
ob_legs.scale = (1.38, 2.195, 1.0)
_m = ob_legs.modifiers.new('Mirror', 'MIRROR')
ob_legs_001.location = (1.49e-08, -1.192e-07, 0.0)
ob_legs_001.scale = (1.38, 2.195, 1.0)
_m = ob_legs_001.modifiers.new('Mirror', 'MIRROR')
ob_legs_002.location = (1.49e-08, 0.8934, 0.0)
ob_legs_002.rotation_euler = (0.0, 0.0, 3.142)
ob_legs_002.scale = (1.38, 2.195, 1.0)
_m = ob_legs_002.modifiers.new('Mirror', 'MIRROR')
ob_wings.location = (0.0, 0.0, 0.0)
ob_wings.rotation_euler = (0.0, -0.0, -0.0135)
ob_wings.scale = (1.0, 2.461, 0.08918)
_m = ob_wings.modifiers.new('Mirror', 'MIRROR')
ob_eyes.location = (-0.01876, 1.529, 0.2935)
ob_eyes.scale = (0.125, 0.4008, 0.155)
_m = ob_eyes.modifiers.new('Mirror', 'MIRROR')

# ---- collection membership
col_collection.objects.link(ob_empty)
col_collection.objects.link(ob_body)
col_collection.objects.link(ob_legs)
col_collection.objects.link(ob_legs_001)
col_collection.objects.link(ob_legs_002)
col_collection.objects.link(ob_wings)
col_collection.objects.link(ob_eyes)

# ---- scene / render settings (as saved in the file)
scene.frame_start = 1; scene.frame_end = 250; scene.frame_set(1)
scene.render.engine = 'BLENDER_EEVEE_NEXT'
bpy.context.view_layer.update()

# ---- added for rendering (the .blend has no active camera and no usable light): camera, sun
cam_auto = bpy.data.cameras.new('AutoCamera')
cam_auto.lens = 50.0
cam_auto.sensor_width = 36.0
cam_auto.clip_end = 1000.0
ob_auto_camera = bpy.data.objects.new('AutoCamera', cam_auto)
scene.collection.objects.link(ob_auto_camera)
ob_auto_camera.location = (4.47688, -5.56271, 3.35096)
ob_auto_camera.rotation_euler = (1.09748, -7.21219e-08, 0.694738)
scene.camera = ob_auto_camera
light_auto_sun = bpy.data.lights.new('AutoSun', 'SUN')
light_auto_sun.energy = 3.0
light_auto_sun.angle = 0.0523599
ob_auto_sun = bpy.data.objects.new('AutoSun', light_auto_sun)
scene.collection.objects.link(ob_auto_sun)
ob_auto_sun.rotation_euler = (0.872665, 0.174533, 0.523599)
bpy.context.view_layer.update()
